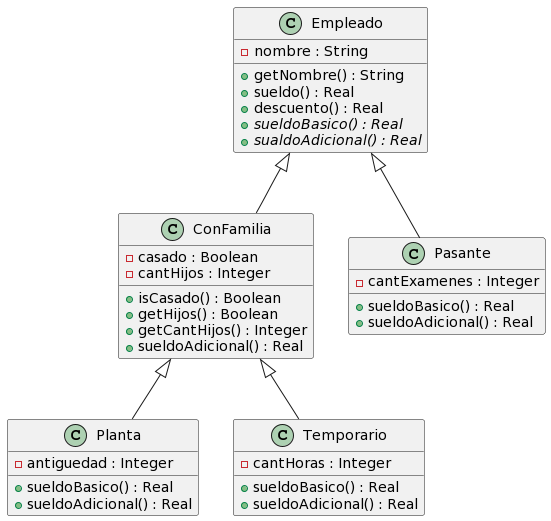

The diagram above was rendered by PlantUML. Its source (embedded in the PNG):
@startuml
class Empleado {
  - nombre : String
  + getNombre() : String
  + sueldo() : Real
  + descuento() : Real
  + {abstract} sueldoBasico() : Real
  + {abstract} sualdoAdicional() : Real
}

class ConFamilia {
  - casado : Boolean
  - cantHijos : Integer
  + isCasado() : Boolean
  + getHijos() : Boolean
  + getCantHijos() : Integer
  + sueldoAdicional() : Real
}

class Planta {
  - antiguedad : Integer
  + sueldoBasico() : Real
  + sueldoAdicional() : Real
}

class Temporario {
  - cantHoras : Integer
  + sueldoBasico() : Real
  + sueldoAdicional() : Real
}

class Pasante {
  - cantExamenes : Integer
  + sueldoBasico() : Real
  + sueldoAdicional() : Real
}

Empleado <|-- ConFamilia
Empleado <|-- Pasante
ConFamilia <|-- Planta
ConFamilia <|-- Temporario
@enduml